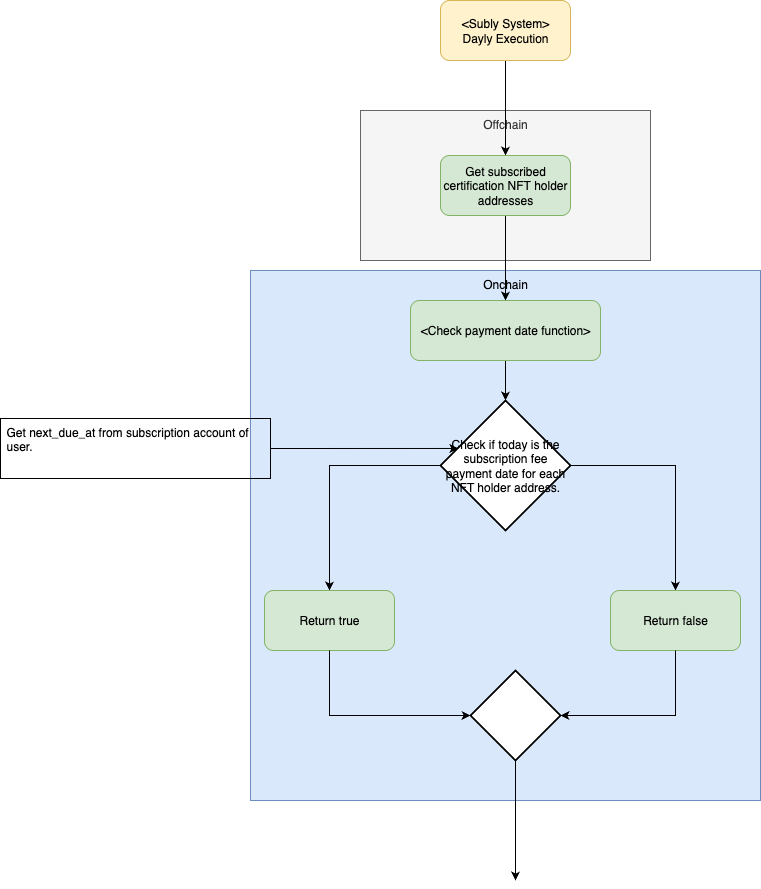

The diagram above was exported from draw.io. Its source (the exported page's mxGraphModel, read from the mxfile embedded in the PNG):
<mxGraphModel dx="592" dy="589" grid="1" gridSize="10" guides="1" tooltips="1" connect="1" arrows="1" fold="1" page="1" pageScale="1" pageWidth="827" pageHeight="1169" math="0" shadow="0">
  <root>
    <mxCell id="0" />
    <mxCell id="1" parent="0" />
    <mxCell id="aAmQeBJ-FPwrsRiMTLt0-1" value="Onchain" style="rounded=0;whiteSpace=wrap;html=1;fillColor=#dae8fc;strokeColor=#6c8ebf;glass=0;shadow=0;verticalAlign=top;" vertex="1" parent="1">
      <mxGeometry x="740" y="530" width="510" height="530" as="geometry" />
    </mxCell>
    <mxCell id="aAmQeBJ-FPwrsRiMTLt0-2" value="Offchain" style="rounded=0;whiteSpace=wrap;html=1;fillColor=#f5f5f5;strokeColor=#666666;glass=0;shadow=0;fontColor=#333333;verticalAlign=top;" vertex="1" parent="1">
      <mxGeometry x="850" y="370" width="290" height="150" as="geometry" />
    </mxCell>
    <mxCell id="aAmQeBJ-FPwrsRiMTLt0-3" style="edgeStyle=orthogonalEdgeStyle;rounded=0;orthogonalLoop=1;jettySize=auto;html=1;exitX=0.5;exitY=1;exitDx=0;exitDy=0;entryX=0.5;entryY=0;entryDx=0;entryDy=0;" edge="1" parent="1" source="aAmQeBJ-FPwrsRiMTLt0-4" target="aAmQeBJ-FPwrsRiMTLt0-7">
      <mxGeometry relative="1" as="geometry" />
    </mxCell>
    <mxCell id="aAmQeBJ-FPwrsRiMTLt0-4" value="&amp;lt;Subly System&amp;gt;&lt;div&gt;Dayly Execution&lt;/div&gt;" style="rounded=1;whiteSpace=wrap;html=1;fillColor=#fff2cc;strokeColor=#d6b656;glass=0;shadow=0;" vertex="1" parent="1">
      <mxGeometry x="930" y="260" width="130" height="60" as="geometry" />
    </mxCell>
    <mxCell id="aAmQeBJ-FPwrsRiMTLt0-5" value="Get next_due_at from subscription account of user." style="rounded=0;whiteSpace=wrap;html=1;align=left;verticalAlign=top;spacingLeft=4;spacingRight=4;fontFamily=Helvetica;fontSize=12;fontColor=default;fillColor=none;gradientColor=none;" vertex="1" parent="1">
      <mxGeometry x="490" y="678" width="270" height="60" as="geometry" />
    </mxCell>
    <mxCell id="aAmQeBJ-FPwrsRiMTLt0-6" style="edgeStyle=orthogonalEdgeStyle;rounded=0;orthogonalLoop=1;jettySize=auto;html=1;exitX=0.5;exitY=1;exitDx=0;exitDy=0;entryX=0.5;entryY=0;entryDx=0;entryDy=0;" edge="1" parent="1" source="aAmQeBJ-FPwrsRiMTLt0-7" target="aAmQeBJ-FPwrsRiMTLt0-13">
      <mxGeometry relative="1" as="geometry" />
    </mxCell>
    <mxCell id="aAmQeBJ-FPwrsRiMTLt0-7" value="Get subscribed certification NFT&amp;nbsp;holder addresses" style="rounded=1;whiteSpace=wrap;html=1;fillColor=#d5e8d4;strokeColor=#82b366;glass=0;shadow=0;" vertex="1" parent="1">
      <mxGeometry x="930" y="415" width="130" height="60" as="geometry" />
    </mxCell>
    <mxCell id="aAmQeBJ-FPwrsRiMTLt0-8" style="edgeStyle=orthogonalEdgeStyle;rounded=0;orthogonalLoop=1;jettySize=auto;html=1;exitX=0;exitY=0.5;exitDx=0;exitDy=0;exitPerimeter=0;entryX=0.5;entryY=0;entryDx=0;entryDy=0;" edge="1" parent="1" source="aAmQeBJ-FPwrsRiMTLt0-10" target="aAmQeBJ-FPwrsRiMTLt0-14">
      <mxGeometry relative="1" as="geometry" />
    </mxCell>
    <mxCell id="aAmQeBJ-FPwrsRiMTLt0-9" style="edgeStyle=orthogonalEdgeStyle;rounded=0;orthogonalLoop=1;jettySize=auto;html=1;exitX=1;exitY=0.5;exitDx=0;exitDy=0;exitPerimeter=0;entryX=0.5;entryY=0;entryDx=0;entryDy=0;" edge="1" parent="1" source="aAmQeBJ-FPwrsRiMTLt0-10" target="aAmQeBJ-FPwrsRiMTLt0-16">
      <mxGeometry relative="1" as="geometry" />
    </mxCell>
    <mxCell id="aAmQeBJ-FPwrsRiMTLt0-10" value="Check if today is the subscription fee payment date for each NFT holder address." style="strokeWidth=2;html=1;shape=mxgraph.flowchart.decision;whiteSpace=wrap;" vertex="1" parent="1">
      <mxGeometry x="930" y="660" width="130" height="130" as="geometry" />
    </mxCell>
    <mxCell id="aAmQeBJ-FPwrsRiMTLt0-19" style="edgeStyle=orthogonalEdgeStyle;rounded=0;orthogonalLoop=1;jettySize=auto;html=1;exitX=0.5;exitY=1;exitDx=0;exitDy=0;exitPerimeter=0;" edge="1" parent="1" source="aAmQeBJ-FPwrsRiMTLt0-11">
      <mxGeometry relative="1" as="geometry">
        <mxPoint x="1005" y="1140" as="targetPoint" />
      </mxGeometry>
    </mxCell>
    <mxCell id="aAmQeBJ-FPwrsRiMTLt0-11" value="" style="strokeWidth=2;html=1;shape=mxgraph.flowchart.decision;whiteSpace=wrap;" vertex="1" parent="1">
      <mxGeometry x="960" y="930" width="90" height="90" as="geometry" />
    </mxCell>
    <mxCell id="aAmQeBJ-FPwrsRiMTLt0-12" style="edgeStyle=orthogonalEdgeStyle;rounded=0;orthogonalLoop=1;jettySize=auto;html=1;exitX=0.5;exitY=1;exitDx=0;exitDy=0;" edge="1" parent="1" source="aAmQeBJ-FPwrsRiMTLt0-13" target="aAmQeBJ-FPwrsRiMTLt0-10">
      <mxGeometry relative="1" as="geometry" />
    </mxCell>
    <mxCell id="aAmQeBJ-FPwrsRiMTLt0-13" value="&amp;lt;Check payment date function&amp;gt;" style="rounded=1;whiteSpace=wrap;html=1;fillColor=#d5e8d4;strokeColor=#82b366;glass=0;shadow=0;" vertex="1" parent="1">
      <mxGeometry x="900" y="560" width="190" height="60" as="geometry" />
    </mxCell>
    <mxCell id="aAmQeBJ-FPwrsRiMTLt0-14" value="Return true" style="rounded=1;whiteSpace=wrap;html=1;fillColor=#d5e8d4;strokeColor=#82b366;glass=0;shadow=0;" vertex="1" parent="1">
      <mxGeometry x="754" y="850" width="130" height="60" as="geometry" />
    </mxCell>
    <mxCell id="aAmQeBJ-FPwrsRiMTLt0-15" style="edgeStyle=orthogonalEdgeStyle;rounded=0;orthogonalLoop=1;jettySize=auto;html=1;exitX=1;exitY=0.5;exitDx=0;exitDy=0;entryX=0.138;entryY=0.369;entryDx=0;entryDy=0;entryPerimeter=0;" edge="1" parent="1" source="aAmQeBJ-FPwrsRiMTLt0-5" target="aAmQeBJ-FPwrsRiMTLt0-10">
      <mxGeometry relative="1" as="geometry" />
    </mxCell>
    <mxCell id="aAmQeBJ-FPwrsRiMTLt0-16" value="Return false" style="rounded=1;whiteSpace=wrap;html=1;fillColor=#d5e8d4;strokeColor=#82b366;glass=0;shadow=0;" vertex="1" parent="1">
      <mxGeometry x="1100" y="850" width="130" height="60" as="geometry" />
    </mxCell>
    <mxCell id="aAmQeBJ-FPwrsRiMTLt0-17" style="edgeStyle=orthogonalEdgeStyle;rounded=0;orthogonalLoop=1;jettySize=auto;html=1;exitX=0.5;exitY=1;exitDx=0;exitDy=0;entryX=1;entryY=0.5;entryDx=0;entryDy=0;entryPerimeter=0;" edge="1" parent="1" source="aAmQeBJ-FPwrsRiMTLt0-16" target="aAmQeBJ-FPwrsRiMTLt0-11">
      <mxGeometry relative="1" as="geometry" />
    </mxCell>
    <mxCell id="aAmQeBJ-FPwrsRiMTLt0-18" style="edgeStyle=orthogonalEdgeStyle;rounded=0;orthogonalLoop=1;jettySize=auto;html=1;exitX=0.5;exitY=1;exitDx=0;exitDy=0;entryX=0;entryY=0.5;entryDx=0;entryDy=0;entryPerimeter=0;" edge="1" parent="1" source="aAmQeBJ-FPwrsRiMTLt0-14" target="aAmQeBJ-FPwrsRiMTLt0-11">
      <mxGeometry relative="1" as="geometry" />
    </mxCell>
  </root>
</mxGraphModel>